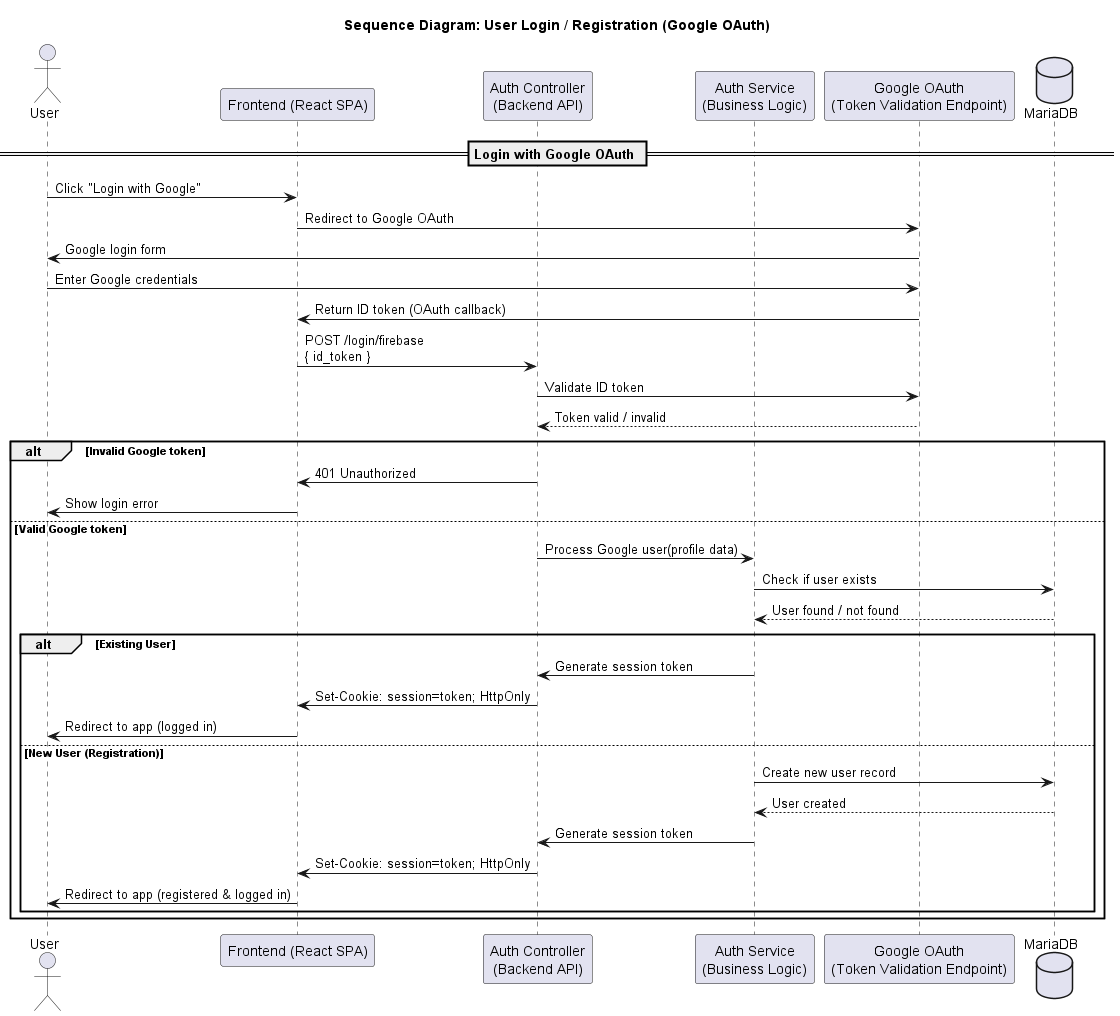

The diagram above was rendered by PlantUML. Its source (embedded in the PNG):
@startuml login_google_user_sequence_diagram
title Sequence Diagram: User Login / Registration (Google OAuth)

actor User
participant "Frontend (React SPA)" as FE
participant "Auth Controller\n(Backend API)" as AuthCtrl
participant "Auth Service\n(Business Logic)" as AuthSer
participant "Google OAuth\n(Token Validation Endpoint)" as IdP
database "MariaDB" as DB

== Login with Google OAuth ==
User -> FE: Click "Login with Google"
FE -> IdP: Redirect to Google OAuth
IdP -> User: Google login form
User -> IdP: Enter Google credentials
IdP -> FE: Return ID token (OAuth callback)
FE -> AuthCtrl: POST /login/firebase\n{ id_token }

' Controller validates Google token
AuthCtrl -> IdP: Validate ID token
IdP --> AuthCtrl: Token valid / invalid

alt Invalid Google token
  AuthCtrl -> FE: 401 Unauthorized
  FE -> User: Show login error
else Valid Google token
  ' Controller extracts user info from token
  AuthCtrl -> AuthSer: Process Google user(profile data)
  
  AuthSer -> DB: Check if user exists
  DB --> AuthSer: User found / not found

  alt Existing User
    AuthSer -> AuthCtrl: Generate session token
    AuthCtrl -> FE: Set-Cookie: session=token; HttpOnly
    FE -> User: Redirect to app (logged in)

  else New User (Registration)
    AuthSer -> DB: Create new user record
    DB --> AuthSer: User created
    AuthSer -> AuthCtrl: Generate session token
    AuthCtrl -> FE: Set-Cookie: session=token; HttpOnly
    FE -> User: Redirect to app (registered & logged in)

  end
end

@enduml